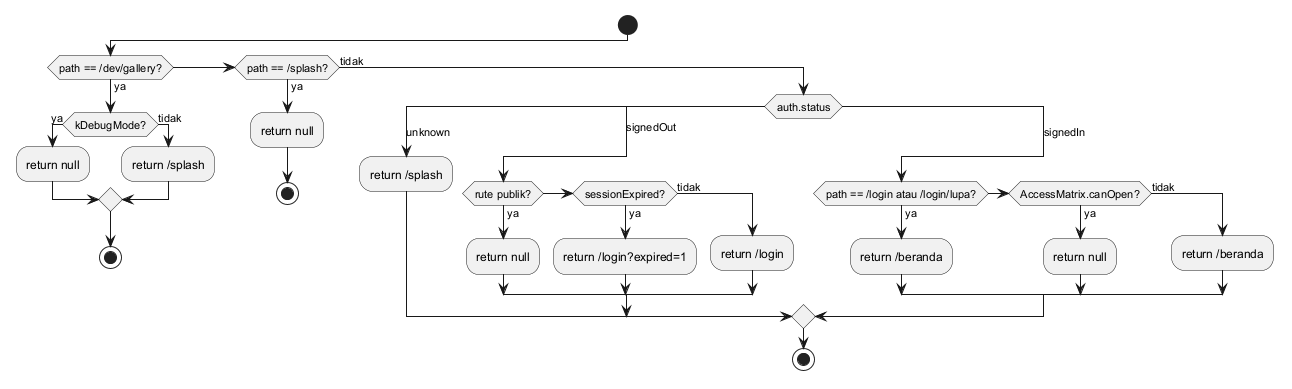

The diagram above was rendered by PlantUML. Its source (embedded in the PNG):
@startuml wb_06_rg_flowchart
start
if (path == /dev/gallery?) then (ya)
  if (kDebugMode?) then (ya)
    :return null;
  else (tidak)
    :return /splash;
  endif
  stop
elseif (path == /splash?) then (ya)
  :return null;
  stop
else (tidak)
  switch (auth.status)
  case (unknown)
    :return /splash;
  case (signedOut)
    if (rute publik?) then (ya)
      :return null;
    elseif (sessionExpired?) then (ya)
      :return /login?expired=1;
    else (tidak)
      :return /login;
    endif
  case (signedIn)
    if (path == /login atau /login/lupa?) then (ya)
      :return /beranda;
    elseif (AccessMatrix.canOpen?) then (ya)
      :return null;
    else (tidak)
      :return /beranda;
    endif
  endswitch
  stop
endif
@enduml